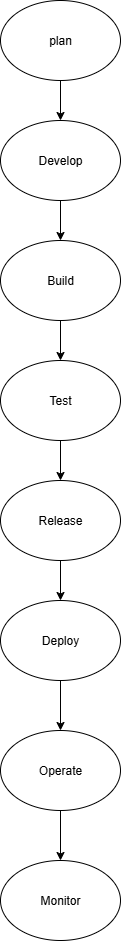

The diagram above was exported from draw.io. Its source (the exported page's mxGraphModel, read from the mxfile embedded in the PNG):
<mxGraphModel dx="2037" dy="1121" grid="1" gridSize="10" guides="1" tooltips="1" connect="1" arrows="1" fold="1" page="1" pageScale="1" pageWidth="850" pageHeight="1100" math="0" shadow="0">
  <root>
    <mxCell id="0" />
    <mxCell id="1" parent="0" />
    <mxCell id="mtvUjrksxAuA3F6rMVTl-5" value="" style="edgeStyle=orthogonalEdgeStyle;rounded=0;orthogonalLoop=1;jettySize=auto;html=1;" edge="1" parent="1" source="DxP6SL5CwWbShxeogFav-1" target="mtvUjrksxAuA3F6rMVTl-1">
      <mxGeometry relative="1" as="geometry" />
    </mxCell>
    <mxCell id="DxP6SL5CwWbShxeogFav-1" value="plan" style="ellipse;whiteSpace=wrap;html=1;" parent="1" vertex="1">
      <mxGeometry x="340" y="40" width="120" height="80" as="geometry" />
    </mxCell>
    <mxCell id="mtvUjrksxAuA3F6rMVTl-11" value="" style="edgeStyle=orthogonalEdgeStyle;rounded=0;orthogonalLoop=1;jettySize=auto;html=1;" edge="1" parent="1" source="DxP6SL5CwWbShxeogFav-7" target="mtvUjrksxAuA3F6rMVTl-10">
      <mxGeometry relative="1" as="geometry" />
    </mxCell>
    <mxCell id="DxP6SL5CwWbShxeogFav-7" value="Deploy" style="ellipse;whiteSpace=wrap;html=1;" parent="1" vertex="1">
      <mxGeometry x="340" y="640" width="120" height="80" as="geometry" />
    </mxCell>
    <mxCell id="mtvUjrksxAuA3F6rMVTl-6" value="" style="edgeStyle=orthogonalEdgeStyle;rounded=0;orthogonalLoop=1;jettySize=auto;html=1;" edge="1" parent="1" source="mtvUjrksxAuA3F6rMVTl-1" target="mtvUjrksxAuA3F6rMVTl-2">
      <mxGeometry relative="1" as="geometry" />
    </mxCell>
    <mxCell id="mtvUjrksxAuA3F6rMVTl-1" value="Develop" style="ellipse;whiteSpace=wrap;html=1;" vertex="1" parent="1">
      <mxGeometry x="340" y="160" width="120" height="80" as="geometry" />
    </mxCell>
    <mxCell id="mtvUjrksxAuA3F6rMVTl-7" value="" style="edgeStyle=orthogonalEdgeStyle;rounded=0;orthogonalLoop=1;jettySize=auto;html=1;" edge="1" parent="1" source="mtvUjrksxAuA3F6rMVTl-2" target="mtvUjrksxAuA3F6rMVTl-3">
      <mxGeometry relative="1" as="geometry" />
    </mxCell>
    <mxCell id="mtvUjrksxAuA3F6rMVTl-2" value="Build" style="ellipse;whiteSpace=wrap;html=1;" vertex="1" parent="1">
      <mxGeometry x="340" y="280" width="120" height="80" as="geometry" />
    </mxCell>
    <mxCell id="mtvUjrksxAuA3F6rMVTl-8" value="" style="edgeStyle=orthogonalEdgeStyle;rounded=0;orthogonalLoop=1;jettySize=auto;html=1;" edge="1" parent="1" source="mtvUjrksxAuA3F6rMVTl-3" target="mtvUjrksxAuA3F6rMVTl-4">
      <mxGeometry relative="1" as="geometry" />
    </mxCell>
    <mxCell id="mtvUjrksxAuA3F6rMVTl-3" value="Test" style="ellipse;whiteSpace=wrap;html=1;" vertex="1" parent="1">
      <mxGeometry x="340" y="400" width="120" height="80" as="geometry" />
    </mxCell>
    <mxCell id="mtvUjrksxAuA3F6rMVTl-9" value="" style="edgeStyle=orthogonalEdgeStyle;rounded=0;orthogonalLoop=1;jettySize=auto;html=1;" edge="1" parent="1" source="mtvUjrksxAuA3F6rMVTl-4" target="DxP6SL5CwWbShxeogFav-7">
      <mxGeometry relative="1" as="geometry" />
    </mxCell>
    <mxCell id="mtvUjrksxAuA3F6rMVTl-4" value="Release" style="ellipse;whiteSpace=wrap;html=1;" vertex="1" parent="1">
      <mxGeometry x="340" y="520" width="120" height="80" as="geometry" />
    </mxCell>
    <mxCell id="mtvUjrksxAuA3F6rMVTl-13" value="" style="edgeStyle=orthogonalEdgeStyle;rounded=0;orthogonalLoop=1;jettySize=auto;html=1;" edge="1" parent="1" source="mtvUjrksxAuA3F6rMVTl-10" target="mtvUjrksxAuA3F6rMVTl-12">
      <mxGeometry relative="1" as="geometry" />
    </mxCell>
    <mxCell id="mtvUjrksxAuA3F6rMVTl-10" value="Operate" style="ellipse;whiteSpace=wrap;html=1;" vertex="1" parent="1">
      <mxGeometry x="340" y="770" width="120" height="80" as="geometry" />
    </mxCell>
    <mxCell id="mtvUjrksxAuA3F6rMVTl-12" value="Monitor" style="ellipse;whiteSpace=wrap;html=1;" vertex="1" parent="1">
      <mxGeometry x="340" y="900" width="120" height="80" as="geometry" />
    </mxCell>
  </root>
</mxGraphModel>